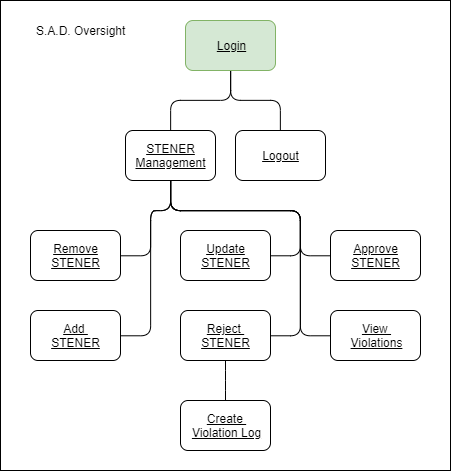

The diagram above was exported from draw.io. Its source (the exported page's mxGraphModel, read from the mxfile embedded in the PNG):
<mxGraphModel dx="805" dy="467" grid="1" gridSize="10" guides="1" tooltips="1" connect="1" arrows="1" fold="1" page="1" pageScale="1" pageWidth="1000" pageHeight="2000" background="#ffffff" math="0" shadow="0">
  <root>
    <mxCell id="0" />
    <mxCell id="1" parent="0" />
    <mxCell id="N3Xp0j7Qob_yDcz8f6MK-45" value="" style="rounded=0;whiteSpace=wrap;html=1;" parent="1" vertex="1">
      <mxGeometry x="210" y="20" width="450" height="470" as="geometry" />
    </mxCell>
    <mxCell id="N3Xp0j7Qob_yDcz8f6MK-16" style="edgeStyle=orthogonalEdgeStyle;rounded=1;orthogonalLoop=1;jettySize=auto;html=1;entryX=0.5;entryY=0;entryDx=0;entryDy=0;endArrow=none;endFill=0;" parent="1" source="N3Xp0j7Qob_yDcz8f6MK-2" target="N3Xp0j7Qob_yDcz8f6MK-4" edge="1">
      <mxGeometry relative="1" as="geometry" />
    </mxCell>
    <mxCell id="N3Xp0j7Qob_yDcz8f6MK-17" style="edgeStyle=orthogonalEdgeStyle;rounded=1;orthogonalLoop=1;jettySize=auto;html=1;entryX=0.5;entryY=0;entryDx=0;entryDy=0;endArrow=none;endFill=0;" parent="1" source="N3Xp0j7Qob_yDcz8f6MK-2" target="N3Xp0j7Qob_yDcz8f6MK-3" edge="1">
      <mxGeometry relative="1" as="geometry">
        <Array as="points">
          <mxPoint x="440" y="120" />
          <mxPoint x="490" y="120" />
        </Array>
      </mxGeometry>
    </mxCell>
    <mxCell id="N3Xp0j7Qob_yDcz8f6MK-2" value="Login" style="rounded=1;whiteSpace=wrap;html=1;fontStyle=4;fillColor=#d5e8d4;strokeColor=#82b366;" parent="1" vertex="1">
      <mxGeometry x="395" y="40" width="90" height="50" as="geometry" />
    </mxCell>
    <mxCell id="N3Xp0j7Qob_yDcz8f6MK-3" value="Logout" style="rounded=1;whiteSpace=wrap;html=1;fontStyle=4" parent="1" vertex="1">
      <mxGeometry x="445" y="150" width="90" height="50" as="geometry" />
    </mxCell>
    <mxCell id="N3Xp0j7Qob_yDcz8f6MK-30" style="edgeStyle=orthogonalEdgeStyle;rounded=1;orthogonalLoop=1;jettySize=auto;html=1;entryX=0;entryY=0.5;entryDx=0;entryDy=0;endArrow=none;endFill=0;" parent="1" source="N3Xp0j7Qob_yDcz8f6MK-4" target="N3Xp0j7Qob_yDcz8f6MK-18" edge="1">
      <mxGeometry relative="1" as="geometry">
        <Array as="points">
          <mxPoint x="380" y="230" />
          <mxPoint x="510" y="230" />
          <mxPoint x="510" y="355" />
        </Array>
      </mxGeometry>
    </mxCell>
    <mxCell id="N3Xp0j7Qob_yDcz8f6MK-31" style="edgeStyle=orthogonalEdgeStyle;rounded=1;orthogonalLoop=1;jettySize=auto;html=1;entryX=1;entryY=0.5;entryDx=0;entryDy=0;endArrow=none;endFill=0;" parent="1" source="N3Xp0j7Qob_yDcz8f6MK-4" target="N3Xp0j7Qob_yDcz8f6MK-20" edge="1">
      <mxGeometry relative="1" as="geometry">
        <Array as="points">
          <mxPoint x="380" y="230" />
          <mxPoint x="360" y="230" />
          <mxPoint x="360" y="275" />
        </Array>
      </mxGeometry>
    </mxCell>
    <mxCell id="N3Xp0j7Qob_yDcz8f6MK-32" style="edgeStyle=orthogonalEdgeStyle;rounded=1;orthogonalLoop=1;jettySize=auto;html=1;entryX=1;entryY=0.5;entryDx=0;entryDy=0;endArrow=none;endFill=0;" parent="1" source="N3Xp0j7Qob_yDcz8f6MK-4" target="N3Xp0j7Qob_yDcz8f6MK-21" edge="1">
      <mxGeometry relative="1" as="geometry">
        <Array as="points">
          <mxPoint x="380" y="230" />
          <mxPoint x="360" y="230" />
          <mxPoint x="360" y="355" />
        </Array>
      </mxGeometry>
    </mxCell>
    <mxCell id="N3Xp0j7Qob_yDcz8f6MK-34" style="edgeStyle=orthogonalEdgeStyle;rounded=1;orthogonalLoop=1;jettySize=auto;html=1;entryX=1;entryY=0.5;entryDx=0;entryDy=0;endArrow=none;endFill=0;" parent="1" source="N3Xp0j7Qob_yDcz8f6MK-4" target="N3Xp0j7Qob_yDcz8f6MK-22" edge="1">
      <mxGeometry relative="1" as="geometry">
        <Array as="points">
          <mxPoint x="380" y="230" />
          <mxPoint x="510" y="230" />
          <mxPoint x="510" y="275" />
        </Array>
      </mxGeometry>
    </mxCell>
    <mxCell id="N3Xp0j7Qob_yDcz8f6MK-35" style="edgeStyle=orthogonalEdgeStyle;rounded=1;orthogonalLoop=1;jettySize=auto;html=1;entryX=1;entryY=0.5;entryDx=0;entryDy=0;endArrow=none;endFill=0;exitX=0.5;exitY=1;exitDx=0;exitDy=0;" parent="1" source="N3Xp0j7Qob_yDcz8f6MK-4" target="N3Xp0j7Qob_yDcz8f6MK-23" edge="1">
      <mxGeometry relative="1" as="geometry">
        <mxPoint x="510" y="245" as="sourcePoint" />
        <Array as="points">
          <mxPoint x="380" y="230" />
          <mxPoint x="510" y="230" />
          <mxPoint x="510" y="355" />
        </Array>
      </mxGeometry>
    </mxCell>
    <mxCell id="N3Xp0j7Qob_yDcz8f6MK-37" style="edgeStyle=orthogonalEdgeStyle;rounded=1;orthogonalLoop=1;jettySize=auto;html=1;entryX=0;entryY=0.5;entryDx=0;entryDy=0;endArrow=none;endFill=0;exitX=0.5;exitY=1;exitDx=0;exitDy=0;" parent="1" source="N3Xp0j7Qob_yDcz8f6MK-4" target="N3Xp0j7Qob_yDcz8f6MK-19" edge="1">
      <mxGeometry relative="1" as="geometry">
        <Array as="points">
          <mxPoint x="380" y="230" />
          <mxPoint x="510" y="230" />
          <mxPoint x="510" y="275" />
        </Array>
      </mxGeometry>
    </mxCell>
    <mxCell id="N3Xp0j7Qob_yDcz8f6MK-4" value="STENER Management" style="rounded=1;whiteSpace=wrap;html=1;fontStyle=4" parent="1" vertex="1">
      <mxGeometry x="335" y="150" width="90" height="50" as="geometry" />
    </mxCell>
    <mxCell id="N3Xp0j7Qob_yDcz8f6MK-18" value="View &lt;br&gt;Violations" style="rounded=1;whiteSpace=wrap;html=1;fontStyle=4" parent="1" vertex="1">
      <mxGeometry x="540" y="330" width="90" height="50" as="geometry" />
    </mxCell>
    <mxCell id="N3Xp0j7Qob_yDcz8f6MK-19" value="Approve STENER" style="rounded=1;whiteSpace=wrap;html=1;fontStyle=4" parent="1" vertex="1">
      <mxGeometry x="540" y="250" width="90" height="50" as="geometry" />
    </mxCell>
    <mxCell id="N3Xp0j7Qob_yDcz8f6MK-20" value="Remove STENER" style="rounded=1;whiteSpace=wrap;html=1;fontStyle=4" parent="1" vertex="1">
      <mxGeometry x="240" y="250" width="90" height="50" as="geometry" />
    </mxCell>
    <mxCell id="N3Xp0j7Qob_yDcz8f6MK-21" value="Add &lt;br&gt;STENER" style="rounded=1;whiteSpace=wrap;html=1;fontStyle=4" parent="1" vertex="1">
      <mxGeometry x="240" y="330" width="90" height="50" as="geometry" />
    </mxCell>
    <mxCell id="N3Xp0j7Qob_yDcz8f6MK-22" value="Update STENER" style="rounded=1;whiteSpace=wrap;html=1;fontStyle=4" parent="1" vertex="1">
      <mxGeometry x="390" y="250" width="90" height="50" as="geometry" />
    </mxCell>
    <mxCell id="N3Xp0j7Qob_yDcz8f6MK-38" style="edgeStyle=orthogonalEdgeStyle;rounded=1;orthogonalLoop=1;jettySize=auto;html=1;entryX=0.5;entryY=0;entryDx=0;entryDy=0;endArrow=none;endFill=0;" parent="1" source="N3Xp0j7Qob_yDcz8f6MK-23" target="N3Xp0j7Qob_yDcz8f6MK-24" edge="1">
      <mxGeometry relative="1" as="geometry" />
    </mxCell>
    <mxCell id="N3Xp0j7Qob_yDcz8f6MK-23" value="Reject &lt;br&gt;STENER" style="rounded=1;whiteSpace=wrap;html=1;fontStyle=4" parent="1" vertex="1">
      <mxGeometry x="390" y="330" width="90" height="50" as="geometry" />
    </mxCell>
    <mxCell id="N3Xp0j7Qob_yDcz8f6MK-24" value="Create &lt;br&gt;Violation Log" style="rounded=1;whiteSpace=wrap;html=1;fontStyle=4" parent="1" vertex="1">
      <mxGeometry x="390" y="420" width="90" height="50" as="geometry" />
    </mxCell>
    <mxCell id="N3Xp0j7Qob_yDcz8f6MK-46" value="S.A.D. Oversight" style="text;html=1;align=center;verticalAlign=middle;resizable=0;points=[];;autosize=1;" parent="1" vertex="1">
      <mxGeometry x="240" y="40" width="100" height="20" as="geometry" />
    </mxCell>
  </root>
</mxGraphModel>